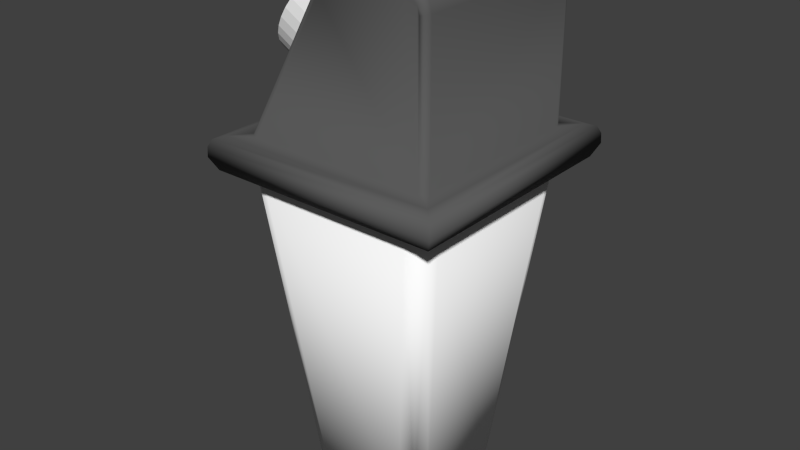 # Source: PapeleraFinal.blend  (saved by Blender 2.69.0; exported with 4.5.12 LTS)
import bpy
from mathutils import Matrix  # noqa: F401  (used for matrix-valued properties, if any)

bpy.ops.wm.read_factory_settings(use_empty=True)
scene = bpy.context.scene
scene.name = 'Scene'

# ---- collections
col_collection_1 = bpy.data.collections.new('Collection 1'); scene.collection.children.link(col_collection_1)

# ---- materials (node trees are filled in below, after node groups)
mat_black = bpy.data.materials.new('Black')
mat_black.alpha_threshold = 0.0
mat_black.use_transparent_shadow = False
mat_black.diffuse_color = (0.1086, 0.1086, 0.1086, 1.0)
mat_black.roughness = 0.5
mat_black.line_color = (0.0, 0.0, 0.0, 1.0)
mat_grey = bpy.data.materials.new('Grey')
mat_grey.alpha_threshold = 0.0
mat_grey.use_transparent_shadow = False
mat_grey.diffuse_color = (1.0, 1.0, 1.0, 1.0)
mat_grey.roughness = 0.5
mat_grey.line_color = (0.0, 0.0, 0.0, 1.0)

# ---- material node trees

# ---- world
world_world = bpy.data.worlds.new('World'); scene.world = world_world
world_world.color = (0.05088, 0.05088, 0.05088)
world_world.use_sun_shadow = False
world_world.sun_shadow_jitter_overblur = 0.0
world_world.cycles.sampling_method = 'MANUAL'
world_world.cycles.sample_map_resolution = 256

# ---- meshes
me_cylinder = bpy.data.meshes.new('Cylinder')
me_cylinder.from_pydata([(0.001648, 0.07637, -0.05536), (-0.02675, 0.08094, 0.04041), (0.01665, 0.07762, -0.05098), (-0.01174, 0.08219, 0.0448), (0.03156, 0.07579, -0.04647), (0.003166, 0.08037, 0.04931), (0.0458, 0.07097, -0.04201), (0.01741, 0.07554, 0.05376), (0.05883, 0.06333, -0.03779), (0.03044, 0.0679, 0.05799), (0.07015, 0.05317, -0.03395), (0.04175, 0.05774, 0.06183), (0.07931, 0.04088, -0.03064), (0.05091, 0.04545, 0.06513), (0.08597, 0.02693, -0.028), (0.05757, 0.0315, 0.06777), (0.08987, 0.01186, -0.02613), (0.06148, 0.01643, 0.06965), (0.09087, -0.003761, -0.02509), (0.06247, 0.0008135, 0.07069), (0.08891, -0.01932, -0.02492), (0.06052, -0.01475, 0.07085), (0.08409, -0.03423, -0.02564), (0.05569, -0.02965, 0.07013), (0.07658, -0.0479, -0.02721), (0.04819, -0.04333, 0.06856), (0.06667, -0.05983, -0.02958), (0.03828, -0.05525, 0.06619), (0.05475, -0.06954, -0.03265), (0.02636, -0.06497, 0.06312), (0.04127, -0.07667, -0.03631), (0.01287, -0.0721, 0.05947), (0.02675, -0.08094, -0.04041), (-0.001648, -0.07637, 0.05536), (0.01174, -0.08219, -0.0448), (-0.01665, -0.07762, 0.05098), (-0.003166, -0.08037, -0.04931), (-0.03156, -0.07579, 0.04647), (-0.01741, -0.07554, -0.05376), (-0.0458, -0.07097, 0.04201), (-0.03044, -0.0679, -0.05799), (-0.05883, -0.06333, 0.03779), (-0.04175, -0.05774, -0.06183), (-0.07015, -0.05317, 0.03395), (-0.05091, -0.04545, -0.06513), (-0.07931, -0.04088, 0.03064), (-0.05757, -0.0315, -0.06777), (-0.08597, -0.02693, 0.028), (-0.06148, -0.01643, -0.06965), (-0.08987, -0.01186, 0.02613), (-0.06247, -0.0008134, -0.07069), (-0.09087, 0.003761, 0.02509), (-0.06052, 0.01475, -0.07085), (-0.08891, 0.01932, 0.02492), (-0.05569, 0.02965, -0.07013), (-0.08409, 0.03423, 0.02564), (-0.04819, 0.04333, -0.06856), (-0.07658, 0.0479, 0.02721), (-0.03828, 0.05525, -0.06619), (-0.06667, 0.05983, 0.02958), (-0.02636, 0.06497, -0.06312), (-0.05475, 0.06954, 0.03265), (-0.01287, 0.0721, -0.05947), (-0.04127, 0.07667, 0.03631)], [], [(0, 1, 3, 2), (2, 3, 5, 4), (4, 5, 7, 6), (6, 7, 9, 8), (8, 9, 11, 10), (10, 11, 13, 12), (12, 13, 15, 14), (14, 15, 17, 16), (16, 17, 19, 18), (18, 19, 21, 20), (20, 21, 23, 22), (22, 23, 25, 24), (24, 25, 27, 26), (26, 27, 29, 28), (28, 29, 31, 30), (30, 31, 33, 32), (32, 33, 35, 34), (34, 35, 37, 36), (36, 37, 39, 38), (38, 39, 41, 40), (40, 41, 43, 42), (42, 43, 45, 44), (44, 45, 47, 46), (46, 47, 49, 48), (48, 49, 51, 50), (50, 51, 53, 52), (52, 53, 55, 54), (54, 55, 57, 56), (56, 57, 59, 58), (58, 59, 61, 60), (3, 1, 63, 61, 59, 57, 55, 53, 51, 49, 47, 45, 43, 41, 39, 37, 35, 33, 31, 29, 27, 25, 23, 21, 19, 17, 15, 13, 11, 9, 7, 5), (62, 63, 1, 0), (60, 61, 63, 62), (0, 2, 4, 6, 8, 10, 12, 14, 16, 18, 20, 22, 24, 26, 28, 30, 32, 34, 36, 38, 40, 42, 44, 46, 48, 50, 52, 54, 56, 58, 60, 62)])
me_cylinder.use_remesh_preserve_volume = False
me_cylinder.use_remesh_preserve_attributes = False
me_cylinder.use_mirror_vertex_groups = False
me_cylinder.update()
me_cube_001 = bpy.data.meshes.new('Cube.001')
me_cube_001.from_pydata([(-0.1815, 0.1815, -0.2), (0.1815, 0.1815, -0.2), (0.1815, -0.1815, -0.2), (-0.1736, -0.1736, -0.15), (-0.1915, -0.1915, -0.18), (-0.1859, -0.1859, -0.154), (-0.1909, -0.1909, -0.165), (-0.1915, 0.1915, -0.18), (-0.1736, 0.1736, -0.15), (-0.1909, 0.1909, -0.165), (-0.1859, 0.1859, -0.154), (0.1915, 0.1915, -0.18), (0.1736, 0.1736, -0.15), (0.1909, 0.1909, -0.165), (0.1859, 0.1859, -0.154), (0.1915, -0.1915, -0.18), (0.1736, -0.1736, -0.15), (0.1909, -0.1909, -0.165), (0.1859, -0.1859, -0.154), (-0.1385, -0.15, -0.15), (-0.15, -0.14, -0.15), (-0.1437, -0.1487, -0.1491), (-0.1479, -0.145, -0.1491), (0.15, -0.14, -0.15), (0.14, -0.15, -0.15), (0.1487, -0.145, -0.15), (0.145, -0.1487, -0.15), (0.02163, -0.14, 0.1), (0.02265, -0.15, 0.09), (0.02177, -0.145, 0.09864), (0.02214, -0.1487, 0.09498), (-0.02316, -0.14, 0.0739), (-0.01496, -0.15, 0.06808), (-0.02205, -0.145, 0.07311), (-0.01905, -0.1487, 0.07098), (0.004646, -0.14, 0.0965), (0.008266, -0.15, 0.08704), (0.005148, -0.145, 0.09519), (0.006473, -0.1487, 0.09173), (-0.01175, -0.14, 0.08695), (-0.005298, -0.15, 0.07913), (-0.01085, -0.145, 0.08586), (-0.008492, -0.1487, 0.083), (0.15, -0.14, 0.07), (0.14, -0.15, 0.06868), (0.1486, -0.145, 0.06982), (0.145, -0.1487, 0.06934), (0.12, -0.14, 0.1), (0.1187, -0.15, 0.09), (0.1198, -0.145, 0.09863), (0.1193, -0.1487, 0.09497), (0.146, -0.14, 0.085), (0.137, -0.15, 0.07982), (0.1447, -0.145, 0.08424), (0.1414, -0.1487, 0.08235), (0.135, -0.14, 0.09598), (0.1298, -0.15, 0.08702), (0.1342, -0.145, 0.09467), (0.1323, -0.1487, 0.09139), (-0.15, 0.14, -0.15), (-0.1385, 0.15, -0.15), (-0.1479, 0.145, -0.1491), (-0.1437, 0.1487, -0.1491), (0.14, 0.15, -0.15), (0.15, 0.14, -0.15), (0.145, 0.1487, -0.15), (0.1487, 0.145, -0.15), (-0.02316, 0.14, 0.0739), (-0.01496, 0.15, 0.06808), (-0.02205, 0.145, 0.07311), (-0.01905, 0.1487, 0.07098), (0.02265, 0.15, 0.09), (0.02163, 0.14, 0.1), (0.02214, 0.1487, 0.09498), (0.02177, 0.145, 0.09864), (-0.01175, 0.14, 0.08695), (-0.005298, 0.15, 0.07913), (-0.01085, 0.145, 0.08586), (-0.008492, 0.1487, 0.083), (0.004646, 0.14, 0.0965), (0.008266, 0.15, 0.08704), (0.005148, 0.145, 0.09519), (0.006473, 0.1487, 0.09173), (0.12, 0.14, 0.1), (0.1187, 0.15, 0.09), (0.1198, 0.145, 0.09863), (0.1193, 0.1487, 0.09497), (0.14, 0.15, 0.06868), (0.15, 0.14, 0.07), (0.145, 0.1487, 0.06934), (0.1486, 0.145, 0.06982), (0.1298, 0.15, 0.08702), (0.135, 0.14, 0.09598), (0.1323, 0.1487, 0.09139), (0.1342, 0.145, 0.09467), (0.137, 0.15, 0.07982), (0.146, 0.14, 0.085), (0.1414, 0.1487, 0.08235), (0.1447, 0.145, 0.08424), (-0.1815, -0.1815, -0.2), (-0.1449, -0.1449, -0.2), (-0.1449, 0.1449, -0.2), (0.1449, 0.1449, -0.2), (0.1449, -0.1449, -0.2)], [], [(27, 72, 79, 35), (39, 75, 67, 31), (16, 24, 19, 3), (44, 52, 56, 48, 28, 36, 40, 32, 19, 24), (31, 67, 59, 20), (7, 11, 1, 0), (11, 15, 2, 1), (47, 83, 72, 27), (88, 44, 32, 67), (88, 43, 23, 64), (7, 4, 6, 9), (9, 6, 5, 10), (10, 5, 3, 8), (11, 7, 9, 13), (13, 9, 10, 14), (14, 10, 8, 12), (15, 11, 13, 17), (17, 13, 14, 18), (18, 14, 12, 16), (4, 15, 17, 6), (6, 17, 18, 5), (5, 18, 16, 3), (35, 79, 75, 39), (92, 55, 51, 96), (83, 47, 55, 92), (96, 51, 43, 88), (22, 20, 3), (62, 60, 8), (61, 62, 8), (59, 61, 8), (21, 22, 3), (19, 21, 3), (12, 64, 23, 16), (36, 28, 30, 38), (38, 30, 29, 37), (37, 29, 27, 35), (40, 36, 38, 42), (42, 38, 37, 41), (41, 37, 35, 39), (32, 40, 42, 34), (34, 42, 41, 33), (33, 41, 39, 31), (48, 56, 58, 50), (50, 58, 57, 49), (49, 57, 55, 47), (56, 52, 54, 58), (58, 54, 53, 57), (57, 53, 51, 55), (52, 44, 46, 54), (54, 46, 45, 53), (53, 45, 43, 51), (23, 43, 45, 25), (25, 45, 46, 26), (26, 46, 44, 24), (47, 27, 29, 49), (49, 29, 30, 50), (50, 30, 28, 48), (31, 20, 22, 33), (33, 22, 21, 34), (34, 21, 19, 32), (68, 76, 80, 71, 84, 91, 95, 87, 63, 60), (66, 64, 12), (65, 66, 12), (63, 65, 12), (101, 102, 88, 67), (101, 67, 32, 100), (32, 44, 103, 100), (71, 80, 82, 73), (73, 82, 81, 74), (74, 81, 79, 72), (80, 76, 78, 82), (82, 78, 77, 81), (81, 77, 75, 79), (76, 68, 70, 78), (78, 70, 69, 77), (77, 69, 67, 75), (91, 84, 86, 93), (93, 86, 85, 94), (94, 85, 83, 92), (95, 91, 93, 97), (97, 93, 94, 98), (98, 94, 92, 96), (87, 95, 97, 89), (89, 97, 98, 90), (90, 98, 96, 88), (68, 60, 62, 70), (70, 62, 61, 69), (69, 61, 59, 67), (84, 71, 73, 86), (86, 73, 74, 85), (85, 74, 72, 83), (88, 64, 66, 90), (90, 66, 65, 89), (89, 65, 63, 87), (8, 60, 63, 12), (15, 4, 99, 2), (4, 7, 0, 99), (2, 99, 100, 103), (1, 2, 103, 102), (0, 1, 102, 101), (99, 0, 101, 100), (44, 88, 102, 103), (3, 20, 59, 8), (23, 25, 16), (25, 26, 16), (26, 24, 16)])
me_cube_001.polygons.foreach_set('use_smooth', [True] * 106)
me_cube_001.materials.append(mat_black)
me_cube_001.use_remesh_preserve_volume = False
me_cube_001.use_remesh_preserve_attributes = False
me_cube_001.use_mirror_vertex_groups = False
me_cube_001.update()
me_cube = bpy.data.meshes.new('Cube')
me_cube.from_pydata([(-0.1343, 0.1081, -0.5), (-0.1081, 0.1343, -0.5), (-0.1013, 0.07109, -1.0), (-0.07109, 0.1013, -1.0), (-0.0917, 0.0917, -1.0), (-0.1244, 0.1545, -0.5), (-0.1545, 0.1244, -0.5), (-0.1394, 0.1505, -0.5), (-0.1505, 0.1394, -0.5), (0.07109, 0.1013, -1.0), (0.1013, 0.07109, -1.0), (0.0917, 0.0917, -1.0), (0.1545, 0.1244, -0.5), (0.1244, 0.1545, -0.5), (0.1505, 0.1394, -0.5), (0.1394, 0.1505, -0.5), (0.1013, -0.07109, -1.0), (0.07109, -0.1013, -1.0), (0.0917, -0.0917, -1.0), (0.1244, -0.1545, -0.5), (0.1545, -0.1244, -0.5), (0.1394, -0.1505, -0.5), (0.1505, -0.1394, -0.5), (-0.07109, -0.1013, -1.0), (-0.1013, -0.07109, -1.0), (-0.0917, -0.0917, -1.0), (-0.1545, -0.1244, -0.5), (-0.1244, -0.1545, -0.5), (-0.1505, -0.1394, -0.5), (-0.1394, -0.1505, -0.5), (-0.126, 0.126, -0.5), (0.1343, 0.1081, -0.5), (0.1081, 0.1343, -0.5), (0.126, 0.126, -0.5), (0.1081, -0.1343, -0.5), (0.1343, -0.1081, -0.5), (0.126, -0.126, -0.5), (-0.1343, -0.1081, -0.5), (-0.1081, -0.1343, -0.5), (-0.126, -0.126, -0.5)], [], [(13, 9, 3, 5), (10, 12, 20, 16), (2, 6, 8, 4), (9, 13, 15, 11), (25, 28, 26, 24), (16, 20, 22, 18), (22, 20, 35, 36), (21, 22, 36), (17, 19, 27, 23), (23, 27, 29, 25), (9, 11, 10, 16, 18, 17, 23, 25, 24, 2, 4, 3), (28, 29, 39), (24, 26, 6, 2), (8, 6, 0, 30), (27, 19, 34, 38), (4, 7, 5, 3), (6, 26, 37, 0), (11, 14, 12, 10), (13, 5, 1, 32), (19, 21, 36, 34), (7, 8, 30), (5, 7, 30, 1), (11, 15, 14), (20, 12, 31, 35), (4, 8, 7), (26, 28, 39, 37), (12, 14, 33, 31), (25, 29, 28), (18, 22, 21), (18, 21, 19, 17), (15, 13, 32, 33), (14, 15, 33), (29, 27, 38, 39), (18, 25, 39, 36), (30, 39, 25, 4), (33, 30, 4, 11), (36, 33, 11, 18), (18, 11, 4, 25), (38, 34, 36, 39), (39, 30, 0, 37), (30, 33, 32, 1), (35, 31, 33, 36)])
me_cube.polygons.foreach_set('use_smooth', [1, 1, 1, 1, 1, 1, 1, 1, 1, 1, 1, 1, 1, 1, 1, 1, 1, 1, 1, 1, 1, 1, 1, 1, 1, 1, 1, 1, 1, 1, 1, 1, 1, 0, 0, 0, 0, 0, 1, 1, 1, 1])
me_cube.materials.append(mat_grey)
me_cube.use_remesh_preserve_volume = False
me_cube.use_remesh_preserve_attributes = False
me_cube.use_mirror_vertex_groups = False
me_cube.update()

# ---- objects
ob_cylinder = bpy.data.objects.new('Cylinder', me_cylinder)
ob_tapadera = bpy.data.objects.new('Tapadera', me_cube_001)
ob_base = bpy.data.objects.new('Base', me_cube)

# ---- transforms, parenting, visibility, modifiers, constraints
ob_cylinder.location = (-0.1019, -0.00259, 0.2143)
ob_cylinder.rotation_euler = (0.0, -0.7854, 0.0)
ob_cylinder.hide_viewport = True
ob_cylinder.hide_select = True
ob_cylinder.lineart.crease_threshold = 0.0
ob_tapadera.location = (0.0008636, 0.0008806, 0.2413)
ob_tapadera.lineart.crease_threshold = 0.0
_m = ob_tapadera.modifiers.new('Boolean', 'BOOLEAN')
_m.object = ob_cylinder
_m.solver = 'FAST'
ob_base.location = (0.0, 0.0, 0.5413)
ob_base.lock_rotations_4d = False
ob_base.empty_display_type = 'ARROWS'
ob_base.lineart.crease_threshold = 0.0

# ---- collection membership
col_collection_1.objects.link(ob_cylinder)
col_collection_1.objects.link(ob_tapadera)
col_collection_1.objects.link(ob_base)

# ---- scene / render settings (as saved in the file)
scene.frame_start = 1; scene.frame_end = 250; scene.frame_set(1)
scene.render.engine = 'BLENDER_EEVEE_NEXT'
scene.render.image_settings.compression = 90
scene.render.resolution_percentage = 50
scene.render.dither_intensity = 0.0
scene.cycles.use_denoising = False
scene.cycles.samples = 10
scene.cycles.sampling_pattern = 'TABULATED_SOBOL'
scene.cycles.light_sampling_threshold = 0.0
scene.cycles.use_adaptive_sampling = False
scene.cycles.use_light_tree = False
scene.cycles.blur_glossy = 0.0
scene.cycles.volume_bounces = 1
scene.cycles.pixel_filter_type = 'GAUSSIAN'
scene.cycles.sample_clamp_indirect = 0.0
scene.view_settings.view_transform = 'Standard'
bpy.context.view_layer.update()

# ---- added for rendering (the .blend has no active camera and no usable light): camera, sun
cam_auto = bpy.data.cameras.new('AutoCamera')
cam_auto.lens = 50.0
cam_auto.sensor_width = 36.0
cam_auto.clip_end = 1000.0
ob_auto_camera = bpy.data.objects.new('AutoCamera', cam_auto)
scene.collection.objects.link(ob_auto_camera)
ob_auto_camera.location = (0.891505, -1.08331, 0.664085)
ob_auto_camera.rotation_euler = (1.09748, -7.21219e-08, 0.694738)
scene.camera = ob_auto_camera
light_auto_sun = bpy.data.lights.new('AutoSun', 'SUN')
light_auto_sun.energy = 3.0
light_auto_sun.angle = 0.0523599
ob_auto_sun = bpy.data.objects.new('AutoSun', light_auto_sun)
scene.collection.objects.link(ob_auto_sun)
ob_auto_sun.rotation_euler = (0.872665, 0.174533, 0.523599)
bpy.context.view_layer.update()
